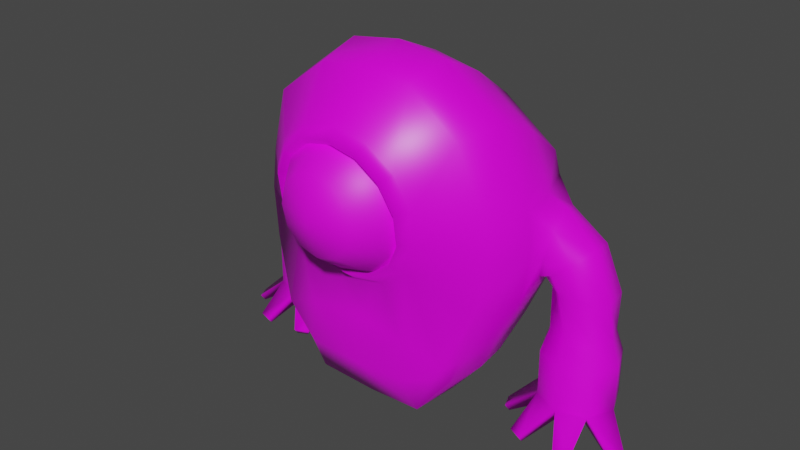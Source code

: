 # Source: Goblin_Short.blend  (saved by Blender 3.1.7; exported with 4.5.12 LTS)
import bpy
from mathutils import Matrix  # noqa: F401  (used for matrix-valued properties, if any)

bpy.ops.wm.read_factory_settings(use_empty=True)
scene = bpy.context.scene
scene.name = 'Scene'

# ---- collections
col_collection = bpy.data.collections.new('Collection'); scene.collection.children.link(col_collection)

# ---- images (referenced by path relative to the original .blend; pixels are not part of the script)
import os
ASSET_DIR = os.environ.get("B2B_ASSET_DIR", "")  # directory of the original .blend (textures are referenced by path, not embedded)
HERE = os.path.dirname(os.path.abspath(__file__))  # packed textures are extracted next to this script under _unpacked/

def load_image(name, relpath, width, height, colorspace="sRGB"):
    """Load a texture the original file referenced (path relative to the .blend, or extracted next to this script)."""
    p = next((c for c in (os.path.join(HERE, relpath), os.path.join(ASSET_DIR, relpath)) if relpath and os.path.exists(c)), "")
    if p:
        img = bpy.data.images.load(p, check_existing=True)
        img.name = name
    else:  # same state as the original file: an image datablock whose file is absent (Cycles renders it pink)
        img = bpy.data.images.new(name, width, height)
        img.source = "FILE"
        img.filepath = "//" + (relpath or name)
    img.colorspace_settings.name = colorspace
    return img
img_goblin_texture = load_image('Goblin Texture', 'missing.png', 512, 512, 'sRGB')
img_goblin_eye_texture = load_image('Goblin Eye Texture', 'missing.png', 512, 512, 'sRGB')

# ---- materials (node trees are filled in below, after node groups)
mat_material = bpy.data.materials.new('Material')
mat_material.alpha_threshold = 0.0
mat_material.use_transparent_shadow = False
mat_material.line_color = (0.0, 0.0, 0.0, 1.0)
mat_material_001 = bpy.data.materials.new('Material.001')
mat_material_001.use_transparent_shadow = False

# ---- material node trees
mat_material.use_nodes = True; mat_material.node_tree.nodes.clear()
_N = mat_material.node_tree.nodes; _L = mat_material.node_tree.links
n0 = _N.new('ShaderNodeOutputMaterial'); n0.name = 'Material Output'; n0.location = (300, 300)
n1 = _N.new('ShaderNodeBsdfPrincipled'); n1.name = 'Principled BSDF'; n1.location = (10, 300)
n1.distribution = 'GGX'
n1.subsurface_method = 'RANDOM_WALK_SKIN'
n1.inputs[2].default_value = 0.4
n1.inputs[3].default_value = 1.45
n1.inputs[27].default_value = (0.0, 0.0, 0.0, 1.0)
n1.inputs[28].default_value = 1.0
n2 = _N.new('ShaderNodeTexImage'); n2.name = 'Image Texture'; n2.location = (-280, 270)
n2.image = img_goblin_texture
_L.new(n1.outputs[0], n0.inputs[0])
_L.new(n2.outputs[0], n1.inputs[0])
n0.is_active_output = True
mat_material_001.use_nodes = True; mat_material_001.node_tree.nodes.clear()
_N = mat_material_001.node_tree.nodes; _L = mat_material_001.node_tree.links
n0 = _N.new('ShaderNodeBsdfPrincipled'); n0.name = 'Principled BSDF'; n0.location = (10, 300)
n0.distribution = 'GGX'
n0.subsurface_method = 'RANDOM_WALK_SKIN'
n0.inputs[3].default_value = 1.45
n0.inputs[27].default_value = (0.0, 0.0, 0.0, 1.0)
n0.inputs[28].default_value = 1.0
n1 = _N.new('ShaderNodeOutputMaterial'); n1.name = 'Material Output'; n1.location = (300, 300)
n2 = _N.new('ShaderNodeTexImage'); n2.name = 'Image Texture'; n2.location = (-280, 270)
n2.image = img_goblin_eye_texture
_L.new(n0.outputs[0], n1.inputs[0])
_L.new(n2.outputs[0], n0.inputs[0])
n1.is_active_output = True

# ---- world
world_world = bpy.data.worlds.new('World'); scene.world = world_world
world_world.use_nodes = True; world_world.node_tree.nodes.clear()
_N = world_world.node_tree.nodes; _L = world_world.node_tree.links
n0 = _N.new('ShaderNodeOutputWorld'); n0.name = 'World Output'; n0.location = (300, 300)
n1 = _N.new('ShaderNodeBackground'); n1.name = 'Background'; n1.location = (10, 300)
n1.inputs[0].default_value = (0.05088, 0.05088, 0.05088, 1.0)
_L.new(n1.outputs[0], n0.inputs[0])
n0.is_active_output = True
world_world.color = (0.05088, 0.05088, 0.05088)
world_world.use_sun_shadow = False
world_world.sun_shadow_jitter_overblur = 0.0

# ---- meshes
me_cube_001 = bpy.data.meshes.new('Cube.001')
me_cube_001.from_pydata([(-0.7256, -0.4997, -0.8235), (-0.5956, -0.9681, 0.5465), (-0.7241, 0.6972, -0.8239), (-1.082, 0.9932, 0.4333), (-0.7426, -0.8558, 0.1272), (-1.142, 1.095, -0.002215), (-0.8959, 0.4616, -0.8224), (-0.9345, 0.03582, -0.8224), (-0.8671, -0.4265, -0.8223), (-0.9438, -0.53, 0.7088), (-1.042, 0.01916, 0.7487), (-1.079, 0.5221, 0.6258), (-1.205, -0.4439, 0.02556), (-1.346, 0.09133, -0.0006193), (0.0, 1.239, -0.8176), (0.0, 1.173, 0.7166), (0.0, -0.7909, -0.815), (-3.068e-08, -1.018, 0.7331), (0.0, 1.483, -0.002154), (0.0, 0.6153, 0.9263), (0.0, 0.007408, 1.07), (7.452e-10, -0.5324, 0.9863), (0.0, 0.7992, -1.141), (0.0, 0.2268, -1.207), (0.0, -0.486, -1.118), (-0.5228, 1.093, -0.8178), (-0.3305, -1.005, 0.684), (-0.5628, 0.6765, -1.101), (-0.5631, 0.1378, -1.119), (-0.5617, -0.5229, -1.084), (-0.501, 1.084, 0.6741), (-0.5237, -0.7602, -0.8148), (-0.546, 1.35, -0.002163), (-0.5, 0.5639, 0.8772), (-0.5, 0.006611, 1.02), (-0.4584, -0.5336, 0.9524), (-0.7426, -0.9149, 0.3478), (-1.121, 1.034, 0.2821), (-1.166, -0.433, 0.2898), (-1.302, 0.08133, 0.2821), (-1.246, 0.5688, 0.2821), (0.0, 1.4, 0.2821), (-0.5378, 1.277, 0.2821), (-1.092, 1.123, -0.3245), (-0.8994, 0.9449, -0.6797), (-0.5956, -0.8025, -0.07145), (-1.131, -0.4897, -0.2846), (-0.9503, -0.4128, -0.6756), (-1.247, 0.1224, -0.3234), (-1.015, 0.1124, -0.6693), (-1.199, 0.6521, -0.3234), (-0.9599, 0.5565, -0.6743), (0.0, 1.483, -0.3245), (0.0, 1.4, -0.6552), (3.591e-08, -0.7525, -0.258), (0.0, -0.6893, -0.5296), (-0.5148, 1.29, -0.6553), (-0.3305, -0.7657, -0.209), (-0.6372, -1.044, 0.3306), (-0.511, -1.089, 0.5011), (-0.2836, -1.121, 0.6191), (-0.511, -0.9471, -0.02911), (-0.6372, -0.9928, 0.1414), (-0.5036, -0.6348, 0.08547), (-2.724e-08, -1.132, 0.6612), (-2.824e-09, -0.341, 0.05993), (-2.824e-09, -0.2951, 0.2603), (-0.4975, -0.5977, 0.2603), (2.99e-08, -0.9042, -0.1892), (-0.2836, -0.9155, -0.1471), (-0.5269, 1.359, -0.3245), (-0.5165, -0.7295, -0.5655), (-0.8942, -0.6392, -0.664), (-1.345, 0.8798, 0.1634), (-1.265, 1.007, 0.009193), (-1.878, 0.8999, -0.2822), (-1.388, 0.253, -0.04138), (-1.432, 0.3463, 0.1277), (-1.415, 0.6059, 0.2125), (-1.22, 0.9142, -0.1598), (-1.307, 0.3807, -0.1956), (-1.238, 0.6546, -0.2447), (-1.702, 0.8876, -0.001976), (-1.557, 1.076, -0.08473), (-1.824, 1.01, -0.5687), (-1.449, 0.3287, -0.1489), (-1.626, 0.359, -0.04735), (-1.731, 0.5905, 0.01351), (-1.38, 1.046, -0.1863), (-1.304, 0.5173, -0.2317), (-1.275, 0.8144, -0.2471), (-1.699, 1.106, -0.2822), (-1.517, 0.3866, -0.2822), (-1.75, 0.3912, -0.2822), (-1.899, 0.6038, -0.2822), (-1.467, 1.102, -0.2822), (-1.338, 0.5929, -0.2822), (-1.317, 0.889, -0.2822), (-1.604, 1.142, -0.5687), (-1.878, 1.07, -1.015), (-1.598, 0.3875, -0.5687), (-1.819, 0.4762, -0.5687), (-1.913, 0.7339, -0.5687), (-1.383, 1.053, -0.5687), (-1.378, 0.5198, -0.5687), (-1.289, 0.7956, -0.5687), (-1.878, 1.07, -0.7156), (-1.604, 1.235, -0.7156), (-1.816, 1.001, -1.088), (-1.596, 0.294, -0.7156), (-1.872, 0.4046, -0.7156), (-1.989, 0.7258, -0.7156), (-1.329, 1.124, -0.7156), (-1.323, 0.459, -0.7156), (-1.212, 0.8027, -0.7156), (-1.604, 1.235, -1.015), (-1.596, 0.294, -1.015), (-1.872, 0.4046, -1.015), (-1.989, 0.7258, -1.015), (-1.329, 1.124, -1.015), (-1.323, 0.459, -1.015), (-1.212, 0.8027, -1.015), (-1.604, 1.129, -1.088), (-1.629, 0.7808, -1.088), (-1.598, 0.4011, -1.088), (-1.811, 0.4866, -1.088), (-1.902, 0.735, -1.088), (-1.391, 1.043, -1.088), (-1.386, 0.5286, -1.088), (-1.301, 0.7945, -1.088), (-1.014, 0.4016, -1.19), (-1.046, 0.4364, -1.227), (-0.9589, 0.5735, -1.19), (-2.174, 0.331, -1.193), (-2.232, 0.4916, -1.193), (-2.189, 0.4962, -1.23), (-1.722, 1.43, -1.179), (-1.624, 1.489, -1.179), (-1.526, 1.45, -1.179), (-1.7, 1.406, -1.205), (-1.624, 1.451, -1.205), (-1.548, 1.421, -1.205), (-1.003, 0.5694, -1.227), (-1.258, 0.07271, -1.187), (-1.289, 0.1076, -1.224), (-1.394, -0.009748, -1.187), (-1.395, 0.04377, -1.224), (-1.894, 0.01754, -1.191), (-1.756, -0.03773, -1.191), (-1.757, 0.01579, -1.228), (-1.864, 0.05853, -1.228), (-2.144, 0.372, -1.23)], [], [(40, 11, 3, 37), (35, 9, 1, 26), (1, 36, 58, 59), (39, 40, 78, 77), (45, 4, 12, 46), (46, 12, 13, 48), (50, 48, 80, 81), (30, 3, 11, 33), (33, 11, 10, 34), (34, 10, 9, 35), (36, 1, 9, 38), (38, 9, 10, 39), (39, 10, 11, 40), (28, 23, 24, 29), (27, 22, 23, 28), (25, 14, 22, 27), (70, 32, 18, 52), (45, 57, 69, 61), (29, 24, 16, 31), (57, 54, 68, 69), (42, 30, 15, 41), (37, 3, 30, 42), (8, 29, 31, 0), (43, 5, 32, 70), (2, 25, 27, 6), (6, 27, 28, 7), (7, 28, 29, 8), (20, 34, 35, 21), (19, 33, 34, 20), (15, 30, 33, 19), (21, 35, 26, 17), (5, 37, 42, 32), (4, 45, 61, 62), (32, 42, 41, 18), (26, 1, 59, 60), (5, 43, 79, 74), (12, 38, 39, 13), (4, 36, 38, 12), (36, 4, 62, 58), (43, 50, 81, 79), (16, 55, 71, 31), (2, 44, 56, 25), (25, 56, 53, 14), (7, 49, 51, 6), (8, 47, 49, 7), (0, 72, 47, 8), (6, 51, 44, 2), (31, 71, 72, 0), (67, 60, 59, 58), (69, 63, 62, 61), (68, 65, 63, 69), (66, 64, 60, 67), (65, 66, 67, 63), (63, 67, 58, 62), (17, 26, 60, 64), (51, 50, 43, 44), (72, 45, 46, 47), (47, 46, 48, 49), (49, 48, 50, 51), (56, 70, 52, 53), (44, 43, 70, 56), (71, 57, 45, 72), (55, 54, 57, 71), (73, 74, 83, 82), (79, 81, 90, 88), (78, 73, 82, 87), (80, 76, 85, 89), (48, 13, 76, 80), (37, 5, 74, 73), (40, 37, 73, 78), (13, 39, 77, 76), (87, 82, 75, 94), (89, 85, 92, 96), (90, 89, 96, 97), (85, 86, 93, 92), (74, 79, 88, 83), (77, 78, 87, 86), (76, 77, 86, 85), (81, 80, 89, 90), (97, 96, 104, 105), (92, 93, 101, 100), (93, 94, 102, 101), (91, 95, 103, 98), (88, 90, 97, 95), (82, 83, 91, 75), (83, 88, 95, 91), (86, 87, 94, 93), (101, 102, 111, 110), (98, 103, 112, 107), (84, 98, 107, 106), (103, 105, 114, 112), (96, 92, 100, 104), (94, 75, 84, 102), (95, 97, 105, 103), (75, 91, 98, 84), (112, 114, 121, 119), (111, 106, 99, 118), (113, 109, 116, 120), (114, 113, 120, 121), (100, 101, 110, 109), (105, 104, 113, 114), (104, 100, 109, 113), (102, 84, 106, 111), (106, 107, 115, 99), (107, 112, 119, 115), (110, 111, 118, 117), (109, 110, 117, 116), (129, 123, 122, 127), (128, 124, 123, 129), (124, 125, 126, 123), (123, 126, 108, 122), (118, 99, 108, 126), (119, 121, 129, 127), (115, 119, 138, 137), (108, 99, 136, 139), (132, 130, 131, 142), (143, 145, 146, 144), (148, 147, 150, 149), (133, 134, 135, 151), (136, 137, 140, 139), (137, 138, 141, 140), (122, 108, 139, 140), (127, 122, 140, 141), (119, 127, 141, 138), (99, 115, 137, 136), (128, 129, 142, 131), (129, 121, 132, 142), (121, 120, 130, 132), (120, 128, 131, 130), (124, 128, 144, 146), (116, 124, 146, 145), (120, 116, 145, 143), (128, 120, 143, 144), (124, 116, 148, 149), (117, 125, 150, 147), (125, 124, 149, 150), (116, 117, 147, 148), (118, 126, 135, 134), (125, 117, 133, 151), (126, 125, 151, 135), (117, 118, 134, 133)])
me_cube_001.polygons.foreach_set('use_smooth', [True] * 141)
_uv = me_cube_001.uv_layers.new(name='UVMap')
_uv.uv.foreach_set('vector', [0.3204, 0.2814, 0.3, 0.2298, 0.3995, 0.2394, 0.4127, 0.2554, 0.808, 0.6278, 0.8099, 0.5198, 0.8903, 0.562, 0.8903, 0.6207, 0.8903, 0.562, 0.9098, 0.5201, 0.9284, 0.5356, 0.9116, 0.5715, 0.2242, 0.2943, 0.3204, 0.2814, 0.3292, 0.3176, 0.281, 0.327, 0.9268, 0.1293, 0.8997, 0.09273, 0.9198, 0.0, 0.9764, 0.02938, 0.5875, 0.1561, 0.6414, 0.1217, 0.715, 0.2041, 0.6672, 0.2521, 0.7298, 0.3332, 0.6672, 0.2521, 0.7215, 0.2738, 0.7438, 0.3228, 0.4123, 0.1139, 0.3995, 0.2394, 0.3, 0.2298, 0.3029, 0.1043, 0.3029, 0.1043, 0.3, 0.2298, 0.197, 0.2178, 0.1882, 0.09851, 0.1882, 0.09851, 0.197, 0.2178, 0.09102, 0.2039, 0.08464, 0.09691, 0.9098, 0.5201, 0.8903, 0.562, 0.8099, 0.5198, 0.8593, 0.4472, 0.6762, 0.08979, 0.7053, 0.02423, 0.7866, 0.1008, 0.7494, 0.1667, 0.2242, 0.2943, 0.197, 0.2178, 0.3, 0.2298, 0.3204, 0.2814, 0.8997, 0.1946, 0.7866, 0.2147, 0.7873, 0.0714, 0.8997, 0.06363, 0.8997, 0.2997, 0.787, 0.3245, 0.7866, 0.2147, 0.8997, 0.1946, 0.1652, 0.5307, 0.06109, 0.5051, 0.1132, 0.439, 0.2205, 0.4746, 0.1217, 0.6284, 0.112, 0.6915, 0.004959, 0.6646, 0.01875, 0.6024, 0.2324, 0.9389, 0.2275, 0.8838, 0.2603, 0.8792, 0.2644, 0.9264, 0.8997, 0.06363, 0.7873, 0.0714, 0.7894, 0.0, 0.894, 0.006743, 0.2275, 0.8838, 0.2324, 0.8175, 0.2644, 0.8223, 0.2603, 0.8792, 0.1048, 0.7454, 0.09834, 0.8175, 0.001187, 0.8007, 0.0, 0.7187, 0.2278, 0.7733, 0.2181, 0.8001, 0.09834, 0.8175, 0.1048, 0.7454, 0.5019, 0.2393, 0.4314, 0.2632, 0.4359, 0.193, 0.4822, 0.2305, 0.2409, 0.6555, 0.2383, 0.72, 0.112, 0.6915, 0.1217, 0.6284, 0.2351, 0.5366, 0.1652, 0.5307, 0.2205, 0.4746, 0.2856, 0.5437, 0.615, 0.3735, 0.5789, 0.4472, 0.5092, 0.3679, 0.5646, 0.3084, 0.5646, 0.3084, 0.5092, 0.3679, 0.4314, 0.2632, 0.5019, 0.2393, 0.1897, 0.0, 0.1882, 0.09851, 0.08464, 0.09691, 0.0865, 0.007238, 0.3143, 0.005568, 0.3029, 0.1043, 0.1882, 0.09851, 0.1897, 0.0, 0.4314, 0.01522, 0.4123, 0.1139, 0.3029, 0.1043, 0.3143, 0.005568, 0.0865, 0.007238, 0.08464, 0.09691, 0.002293, 0.09009, 0.0, 0.02408, 0.2383, 0.72, 0.2278, 0.7733, 0.1048, 0.7454, 0.112, 0.6915, 0.5698, 0.05319, 0.5382, 0.08923, 0.5198, 0.06311, 0.5468, 0.03219, 0.112, 0.6915, 0.1048, 0.7454, 0.0, 0.7187, 0.004959, 0.6646, 0.8903, 0.6207, 0.8903, 0.562, 0.9116, 0.5715, 0.9116, 0.6219, 0.2383, 0.72, 0.2409, 0.6555, 0.2746, 0.6921, 0.267, 0.7278, 0.6414, 0.1217, 0.6762, 0.08979, 0.7494, 0.1667, 0.715, 0.2041, 0.5698, 0.05319, 0.5927, 0.01568, 0.6762, 0.08979, 0.6414, 0.1217, 0.5927, 0.01568, 0.5698, 0.05319, 0.5468, 0.03219, 0.5665, 0.0, 0.7805, 0.4064, 0.7298, 0.3332, 0.7438, 0.3228, 0.7866, 0.3514, 0.9602, 0.4322, 0.8997, 0.4322, 0.9087, 0.3291, 0.9583, 0.3274, 0.1712, 0.8175, 0.2275, 0.8187, 0.2275, 0.9201, 0.2033, 0.8984, 0.1652, 0.5307, 0.1397, 0.5634, 0.04008, 0.5378, 0.06109, 0.5051, 0.5646, 0.3084, 0.6012, 0.2989, 0.6519, 0.3678, 0.615, 0.3735, 0.5019, 0.2393, 0.53, 0.2211, 0.6012, 0.2989, 0.5646, 0.3084, 0.4822, 0.2305, 0.4992, 0.1861, 0.53, 0.2211, 0.5019, 0.2393, 0.615, 0.3735, 0.6519, 0.3678, 0.6952, 0.4283, 0.6315, 0.412, 0.9583, 0.3274, 0.9087, 0.3291, 0.9224, 0.253, 0.9454, 0.2856, 0.3126, 0.8602, 0.3547, 0.9762, 0.3099, 0.9659, 0.2856, 0.9506, 0.7753, 0.9123, 0.7091, 0.8606, 0.7637, 0.8505, 0.7637, 0.8859, 0.7866, 0.3938, 0.8632, 0.3245, 0.8632, 0.4388, 0.8101, 0.4404, 0.4111, 0.7999, 0.4111, 0.9795, 0.3547, 0.9762, 0.3126, 0.8602, 0.6365, 0.9207, 0.5957, 0.9255, 0.6012, 0.8264, 0.6365, 0.821, 0.7091, 0.8606, 0.7052, 0.8256, 0.7753, 0.8132, 0.7637, 0.8505, 0.9098, 0.6845, 0.8903, 0.6207, 0.9116, 0.6219, 0.9284, 0.6766, 0.6519, 0.3678, 0.7298, 0.3332, 0.7805, 0.4064, 0.6952, 0.4283, 0.4992, 0.1861, 0.5324, 0.07976, 0.5875, 0.1561, 0.53, 0.2211, 0.53, 0.2211, 0.5875, 0.1561, 0.6672, 0.2521, 0.6012, 0.2989, 0.6012, 0.2989, 0.6672, 0.2521, 0.7298, 0.3332, 0.6519, 0.3678, 0.1397, 0.5634, 0.1217, 0.6284, 0.01875, 0.6024, 0.04008, 0.5378, 0.238, 0.5755, 0.2409, 0.6555, 0.1217, 0.6284, 0.1397, 0.5634, 0.9323, 0.5438, 0.8908, 0.5935, 0.8799, 0.5373, 0.93, 0.4616, 0.9381, 0.6553, 0.9037, 0.658, 0.8908, 0.5935, 0.9323, 0.5438, 0.3852, 0.3059, 0.4163, 0.2989, 0.4314, 0.3599, 0.3904, 0.3838, 0.1346, 0.9558, 0.1275, 0.9085, 0.1412, 0.9378, 0.1712, 0.9756, 0.3292, 0.3176, 0.3852, 0.3059, 0.3904, 0.3838, 0.3313, 0.3897, 0.1297, 0.8513, 0.14, 0.8175, 0.1552, 0.8337, 0.1346, 0.879, 0.6672, 0.2521, 0.715, 0.2041, 0.7327, 0.2333, 0.7215, 0.2738, 0.2278, 0.7733, 0.2383, 0.72, 0.267, 0.7278, 0.2856, 0.7606, 0.3204, 0.2814, 0.4127, 0.2554, 0.3852, 0.3059, 0.3292, 0.3176, 0.715, 0.2041, 0.7494, 0.1667, 0.7709, 0.2249, 0.7327, 0.2333, 0.3313, 0.3897, 0.3904, 0.3838, 0.4018, 0.4336, 0.3434, 0.439, 0.1346, 0.879, 0.1552, 0.8337, 0.1712, 0.8472, 0.1446, 0.8941, 0.1412, 0.9378, 0.1346, 0.879, 0.1446, 0.8941, 0.1526, 0.9518, 0.6202, 0.5013, 0.6558, 0.4805, 0.6807, 0.524, 0.6342, 0.5238, 0.6757, 0.8616, 0.6365, 0.8666, 0.6477, 0.8308, 0.6757, 0.821, 0.281, 0.327, 0.3292, 0.3176, 0.3313, 0.3897, 0.2886, 0.3742, 0.6075, 0.4848, 0.617, 0.4472, 0.6558, 0.4805, 0.6202, 0.5013, 0.1275, 0.9085, 0.1297, 0.8513, 0.1346, 0.879, 0.1412, 0.9378, 0.5182, 0.4663, 0.5701, 0.465, 0.58, 0.6789, 0.5375, 0.6807, 0.6342, 0.5238, 0.6807, 0.524, 0.6951, 0.7256, 0.6503, 0.7302, 0.4097, 0.7502, 0.3619, 0.7543, 0.3479, 0.5494, 0.4021, 0.5499, 0.7549, 0.4968, 0.7968, 0.4998, 0.808, 0.7145, 0.7751, 0.7094, 0.4844, 0.4472, 0.5353, 0.4594, 0.5182, 0.4663, 0.467, 0.4659, 0.7362, 0.4472, 0.7783, 0.4603, 0.7549, 0.4968, 0.7052, 0.5001, 0.7783, 0.4603, 0.808, 0.4834, 0.7968, 0.4998, 0.7549, 0.4968, 0.4187, 0.7876, 0.3684, 0.7999, 0.3619, 0.7543, 0.4097, 0.7502, 0.4021, 0.5499, 0.3479, 0.5494, 0.3478, 0.5266, 0.4154, 0.5272, 0.4482, 0.6794, 0.4828, 0.6809, 0.4746, 0.711, 0.4314, 0.7091, 0.7242, 0.7102, 0.7751, 0.7094, 0.7828, 0.7359, 0.7193, 0.737, 0.4828, 0.6809, 0.5375, 0.6807, 0.5427, 0.7107, 0.4746, 0.711, 0.5996, 0.5121, 0.6342, 0.5238, 0.6503, 0.7302, 0.6072, 0.7225, 0.3619, 0.7543, 0.305, 0.7457, 0.2979, 0.5371, 0.3479, 0.5494, 0.467, 0.4659, 0.5182, 0.4663, 0.5375, 0.6807, 0.4828, 0.6809, 0.7052, 0.5001, 0.7549, 0.4968, 0.7751, 0.7094, 0.7242, 0.7102, 0.4746, 0.711, 0.5427, 0.7107, 0.5427, 0.7705, 0.4746, 0.7707, 0.3478, 0.5266, 0.2856, 0.5113, 0.2889, 0.4549, 0.3511, 0.4702, 0.5957, 0.754, 0.6494, 0.7636, 0.6494, 0.821, 0.5957, 0.8114, 0.5427, 0.7107, 0.5957, 0.7085, 0.5957, 0.7682, 0.5427, 0.7705, 0.6503, 0.7302, 0.6951, 0.7256, 0.7052, 0.7579, 0.6494, 0.7636, 0.5375, 0.6807, 0.58, 0.6789, 0.5957, 0.7085, 0.5427, 0.7107, 0.6072, 0.7225, 0.6503, 0.7302, 0.6494, 0.7636, 0.5957, 0.754, 0.5646, 0.8384, 0.5646, 0.7807, 0.5875, 0.7707, 0.5875, 0.8427, 0.7193, 0.737, 0.7828, 0.7359, 0.7828, 0.795, 0.7193, 0.7961, 0.4314, 0.7091, 0.4746, 0.711, 0.4746, 0.7707, 0.4314, 0.7689, 0.4154, 0.5272, 0.3478, 0.5266, 0.3511, 0.4702, 0.4187, 0.4708, 0.6494, 0.7636, 0.7052, 0.7579, 0.7052, 0.8153, 0.6494, 0.821, 0.01681, 0.9317, 0.07835, 0.9091, 0.09506, 0.9754, 0.04922, 0.9725, 0.01681, 0.8769, 0.04922, 0.8402, 0.07835, 0.9091, 0.01681, 0.9317, 0.04922, 0.8402, 0.09506, 0.843, 0.1275, 0.8838, 0.07835, 0.9091, 0.07835, 0.9091, 0.1275, 0.8838, 0.1275, 0.9387, 0.09506, 0.9754, 0.3511, 0.4702, 0.2889, 0.4549, 0.3058, 0.439, 0.3539, 0.4508, 0.04191, 0.9886, 0.0, 0.9359, 0.01681, 0.9317, 0.04922, 0.9725, 0.4314, 0.7689, 0.4746, 0.7707, 0.4746, 0.7707, 0.4314, 0.7689, 0.3058, 0.439, 0.2889, 0.4549, 0.2889, 0.4549, 0.3058, 0.439, 0.0, 0.9359, 0.0, 0.865, 0.01681, 0.8769, 0.01681, 0.9317, 0.00927, 0.8854, 0.05055, 0.8365, 0.05516, 0.8532, 0.02195, 0.8882, 0.04191, 0.8175, 0.1097, 0.8616, 0.09506, 0.843, 0.04922, 0.8402, 0.4187, 0.4708, 0.3511, 0.4702, 0.3539, 0.4508, 0.4062, 0.4513, 0.7193, 0.7961, 0.7828, 0.795, 0.7059, 0.8666, 0.6213, 0.8681, 0.04235, 0.9467, 0.04191, 0.9886, 0.04922, 0.9725, 0.09506, 0.9754, 0.09506, 0.9754, 0.1275, 0.9387, 0.1275, 0.9387, 0.09506, 0.9754, 0.04922, 0.9725, 0.09506, 0.9754, 0.09506, 0.9754, 0.04922, 0.9725, 0.04191, 0.9886, 0.04922, 0.9725, 0.04922, 0.9725, 0.04191, 0.9886, 0.7193, 0.7961, 0.7828, 0.795, 0.7828, 0.795, 0.7193, 0.7961, 0.01681, 0.8769, 0.01681, 0.9317, 0.01681, 0.9317, 0.01681, 0.8769, 0.01681, 0.9317, 0.0, 0.9359, 0.0, 0.9359, 0.01681, 0.9317, 0.5427, 0.7705, 0.5957, 0.7682, 0.5957, 0.7682, 0.5427, 0.7705, 0.0, 0.865, 0.01681, 0.8769, 0.01681, 0.8769, 0.0, 0.865, 0.04922, 0.8402, 0.01681, 0.8769, 0.01681, 0.8769, 0.04922, 0.8402, 0.04191, 0.8175, 0.04922, 0.8402, 0.04922, 0.8402, 0.04191, 0.8175, 0.5957, 0.8114, 0.6494, 0.821, 0.6494, 0.821, 0.5957, 0.8114, 0.01681, 0.8769, 0.0, 0.865, 0.0, 0.865, 0.01681, 0.8769, 0.04922, 0.8402, 0.04191, 0.8175, 0.04191, 0.8175, 0.04922, 0.8402, 0.4187, 0.4708, 0.4062, 0.4513, 0.4062, 0.4513, 0.4187, 0.4708, 0.09506, 0.843, 0.04922, 0.8402, 0.04922, 0.8402, 0.09506, 0.843, 0.6494, 0.821, 0.7052, 0.8153, 0.7052, 0.8153, 0.6494, 0.821, 0.3511, 0.4702, 0.3539, 0.4508, 0.3539, 0.4508, 0.3511, 0.4702, 0.4062, 0.4513, 0.4187, 0.4708, 0.4187, 0.4708, 0.4062, 0.4513, 0.1275, 0.8838, 0.09506, 0.843, 0.09506, 0.843, 0.1275, 0.8838, 0.4187, 0.4708, 0.3511, 0.4702, 0.3511, 0.4702, 0.4187, 0.4708])
me_cube_001.materials.append(mat_material)
me_cube_001.use_remesh_fix_poles = True
me_cube_001.use_remesh_preserve_attributes = False
me_cube_001.update()
me_sphere_001 = bpy.data.meshes.new('Sphere.001')
me_sphere_001.from_pydata([(0.0, 0.5, 0.866), (2.953e-10, 0.8172, 0.4914), (0.0, 1.0, -4.371e-08), (0.0, 0.5, -0.866), (-7.105e-15, -1.748e-07, 1.0), (2.881e-08, -0.5, 0.866), (-1.419e-08, -0.7855, 0.4896), (1.387e-08, -0.9951, 0.001466), (-1.589e-08, -0.866, -0.5), (-1.589e-08, -0.5, -0.866), (-0.25, -0.433, 0.866), (-0.4015, -0.6873, 0.4909), (-0.4997, -0.8654, 0.0002353), (-0.433, -0.75, -0.5), (-0.25, -0.433, -0.866), (0.0, -8.742e-08, -1.0), (-0.433, -0.25, 0.866), (-0.718, -0.4092, 0.4947), (-0.8323, -0.4818, 0.0146), (-0.75, -0.433, -0.5), (-0.433, -0.25, -0.866), (-0.5, -8.622e-08, 0.866), (-0.8247, 0.006973, 0.494), (-0.9963, -0.0002724, 0.001396), (-0.866, -4.151e-08, -0.5), (-0.5, -4.151e-08, -0.866), (-0.433, 0.25, 0.866), (-0.6985, 0.4108, 0.4914), (-0.866, 0.5, -4.371e-08), (-0.75, 0.433, -0.5), (-0.433, 0.25, -0.866), (-0.25, 0.433, 0.866), (-0.4038, 0.7081, 0.4916), (-0.5, 0.866, -4.371e-08), (-0.433, 0.75, -0.5), (-0.25, 0.433, -0.866), (7.351e-08, 0.866, -0.5)], [], [(9, 8, 13, 14), (7, 6, 11, 12), (5, 4, 10), (15, 9, 14), (8, 7, 12, 13), (6, 5, 10, 11), (14, 13, 19, 20), (12, 11, 17, 18), (10, 4, 16), (15, 14, 20), (13, 12, 18, 19), (11, 10, 16, 17), (18, 17, 22, 23), (16, 4, 21), (15, 20, 25), (19, 18, 23, 24), (17, 16, 21, 22), (20, 19, 24, 25), (21, 4, 26), (15, 25, 30), (24, 23, 28, 29), (22, 21, 26, 27), (25, 24, 29, 30), (23, 22, 27, 28), (15, 30, 35), (29, 28, 33, 34), (27, 26, 31, 32), (30, 29, 34, 35), (28, 27, 32, 33), (26, 4, 31), (15, 35, 3), (34, 33, 2, 36), (32, 31, 0, 1), (35, 34, 36, 3), (33, 32, 1, 2), (31, 4, 0)])
me_sphere_001.polygons.foreach_set('use_smooth', [True] * 36)
_uv = me_sphere_001.uv_layers.new(name='UVMap')
_uv.uv.foreach_set('vector', [0.25, 0.1667, 0.25, 0.3333, 0.1667, 0.3333, 0.1667, 0.1667, 0.25, 0.5, 0.25, 0.6667, 0.1667, 0.6667, 0.1667, 0.5, 0.25, 0.8333, 0.2083, 1.0, 0.1667, 0.8333, 0.2083, 0.0, 0.25, 0.1667, 0.1667, 0.1667, 0.25, 0.3333, 0.25, 0.5, 0.1667, 0.5, 0.1667, 0.3333, 0.25, 0.6667, 0.25, 0.8333, 0.1667, 0.8333, 0.1667, 0.6667, 0.1667, 0.1667, 0.1667, 0.3333, 0.08333, 0.3333, 0.08333, 0.1667, 0.1667, 0.5, 0.1667, 0.6667, 0.08333, 0.6667, 0.08333, 0.5, 0.1667, 0.8333, 0.125, 1.0, 0.08333, 0.8333, 0.125, 0.0, 0.1667, 0.1667, 0.08333, 0.1667, 0.1667, 0.3333, 0.1667, 0.5, 0.08333, 0.5, 0.08333, 0.3333, 0.1667, 0.6667, 0.1667, 0.8333, 0.08333, 0.8333, 0.08333, 0.6667, 0.08333, 0.5, 0.08333, 0.6667, 0.0, 0.6667, 0.0, 0.5, 0.08333, 0.8333, 0.04167, 1.0, 0.0, 0.8333, 0.04167, 0.0, 0.08333, 0.1667, 0.0, 0.1667, 0.08333, 0.3333, 0.08333, 0.5, 0.0, 0.5, 0.0, 0.3333, 0.08333, 0.6667, 0.08333, 0.8333, 0.0, 0.8333, 0.0, 0.6667, 0.08333, 0.1667, 0.08333, 0.3333, 0.0, 0.3333, 0.0, 0.1667, 1.0, 0.8333, 0.9583, 1.0, 0.9167, 0.8333, 0.9583, 0.0, 1.0, 0.1667, 0.9167, 0.1667, 1.0, 0.3333, 1.0, 0.5, 0.9167, 0.5, 0.9167, 0.3333, 1.0, 0.6667, 1.0, 0.8333, 0.9167, 0.8333, 0.9167, 0.6667, 1.0, 0.1667, 1.0, 0.3333, 0.9167, 0.3333, 0.9167, 0.1667, 1.0, 0.5, 1.0, 0.6667, 0.9167, 0.6667, 0.9167, 0.5, 0.875, 0.0, 0.9167, 0.1667, 0.8333, 0.1667, 0.9167, 0.3333, 0.9167, 0.5, 0.8333, 0.5, 0.8333, 0.3333, 0.9167, 0.6667, 0.9167, 0.8333, 0.8333, 0.8333, 0.8333, 0.6667, 0.9167, 0.1667, 0.9167, 0.3333, 0.8333, 0.3333, 0.8333, 0.1667, 0.9167, 0.5, 0.9167, 0.6667, 0.8333, 0.6667, 0.8333, 0.5, 0.9167, 0.8333, 0.875, 1.0, 0.8333, 0.8333, 0.7917, 0.0, 0.8333, 0.1667, 0.75, 0.1667, 0.8333, 0.3333, 0.8333, 0.5, 0.75, 0.5, 0.75, 0.3333, 0.8333, 0.6667, 0.8333, 0.8333, 0.75, 0.8333, 0.75, 0.6667, 0.8333, 0.1667, 0.8333, 0.3333, 0.75, 0.3333, 0.75, 0.1667, 0.8333, 0.5, 0.8333, 0.6667, 0.75, 0.6667, 0.75, 0.5, 0.8333, 0.8333, 0.7917, 1.0, 0.75, 0.8333])
me_sphere_001.materials.append(mat_material_001)
me_sphere_001.use_remesh_fix_poles = True
me_sphere_001.use_remesh_preserve_attributes = False
me_sphere_001.update()

# ---- objects
ob_cube = bpy.data.objects.new('Cube', me_cube_001)
ob_sphere = bpy.data.objects.new('Sphere', me_sphere_001)

# ---- transforms, parenting, visibility, modifiers, constraints
ob_cube.location = (0.0, 0.0, 0.0)
ob_cube.scale = (1.25, 1.0, 1.875)
_m = ob_cube.modifiers.new('Mirror', 'MIRROR')
ob_sphere.location = (0.0, -0.5, 0.4731)
ob_sphere.rotation_euler = (1.571, -0.0, 0.0)
ob_sphere.scale = (0.9444, 0.9444, 0.9444)
_m = ob_sphere.modifiers.new('Mirror', 'MIRROR')

# ---- collection membership
col_collection.objects.link(ob_cube)
col_collection.objects.link(ob_sphere)

# ---- scene / render settings (as saved in the file)
scene.frame_start = 1; scene.frame_end = 250; scene.frame_set(28)
scene.render.engine = 'BLENDER_EEVEE_NEXT'
scene.cycles.sampling_pattern = 'TABULATED_SOBOL'
scene.cycles.use_light_tree = False
scene.view_settings.view_transform = 'Filmic'
bpy.context.view_layer.update()

# ---- added for rendering (the .blend has no active camera and no usable light): camera, sun
cam_auto = bpy.data.cameras.new('AutoCamera')
cam_auto.lens = 50.0
cam_auto.sensor_width = 36.0
cam_auto.clip_end = 1000.0
ob_auto_camera = bpy.data.objects.new('AutoCamera', cam_auto)
scene.collection.objects.link(ob_auto_camera)
ob_auto_camera.location = (7.06673, -8.45768, 5.50331)
ob_auto_camera.rotation_euler = (1.09748, -7.21219e-08, 0.694738)
scene.camera = ob_auto_camera
light_auto_sun = bpy.data.lights.new('AutoSun', 'SUN')
light_auto_sun.energy = 3.0
light_auto_sun.angle = 0.0523599
ob_auto_sun = bpy.data.objects.new('AutoSun', light_auto_sun)
scene.collection.objects.link(ob_auto_sun)
ob_auto_sun.rotation_euler = (0.872665, 0.174533, 0.523599)
bpy.context.view_layer.update()
